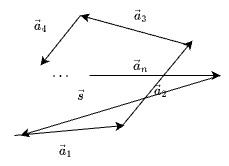

The diagram above was exported from draw.io. Its source (the exported page's mxGraphModel, read from the mxfile embedded in the PNG):
<mxGraphModel dx="1026" dy="743" grid="1" gridSize="10" guides="1" tooltips="1" connect="1" arrows="1" fold="1" page="1" pageScale="1" pageWidth="850" pageHeight="1100" math="1" shadow="0">
  <root>
    <mxCell id="0" />
    <mxCell id="1" parent="0" />
    <mxCell id="2" value="" style="endArrow=classic;html=1;rounded=0;" edge="1" parent="1">
      <mxGeometry width="50" height="50" relative="1" as="geometry">
        <mxPoint x="114" y="630" as="sourcePoint" />
        <mxPoint x="224" y="620" as="targetPoint" />
      </mxGeometry>
    </mxCell>
    <mxCell id="3" value="" style="endArrow=classic;html=1;rounded=0;" edge="1" parent="1">
      <mxGeometry width="50" height="50" relative="1" as="geometry">
        <mxPoint x="222" y="620" as="sourcePoint" />
        <mxPoint x="292" y="535" as="targetPoint" />
      </mxGeometry>
    </mxCell>
    <mxCell id="4" value="`\vec a_1`" style="text;html=1;align=center;verticalAlign=middle;resizable=0;points=[];autosize=1;strokeColor=none;fillColor=none;" vertex="1" parent="1">
      <mxGeometry x="125" y="630" width="80" height="30" as="geometry" />
    </mxCell>
    <mxCell id="5" value="`\vec a_2`" style="text;html=1;align=center;verticalAlign=middle;resizable=0;points=[];autosize=1;strokeColor=none;fillColor=none;" vertex="1" parent="1">
      <mxGeometry x="220" y="570" width="80" height="30" as="geometry" />
    </mxCell>
    <mxCell id="6" value="" style="endArrow=classic;html=1;rounded=0;" edge="1" parent="1">
      <mxGeometry width="50" height="50" relative="1" as="geometry">
        <mxPoint x="290" y="540" as="sourcePoint" />
        <mxPoint x="180" y="510" as="targetPoint" />
      </mxGeometry>
    </mxCell>
    <mxCell id="7" value="" style="endArrow=classic;html=1;rounded=0;" edge="1" parent="1">
      <mxGeometry width="50" height="50" relative="1" as="geometry">
        <mxPoint x="114" y="630" as="sourcePoint" />
        <mxPoint x="224" y="620" as="targetPoint" />
      </mxGeometry>
    </mxCell>
    <mxCell id="8" value="" style="endArrow=classic;html=1;rounded=0;" edge="1" parent="1">
      <mxGeometry width="50" height="50" relative="1" as="geometry">
        <mxPoint x="222" y="620" as="sourcePoint" />
        <mxPoint x="292" y="535" as="targetPoint" />
      </mxGeometry>
    </mxCell>
    <mxCell id="9" value="" style="endArrow=classic;html=1;rounded=0;" edge="1" parent="1">
      <mxGeometry width="50" height="50" relative="1" as="geometry">
        <mxPoint x="180" y="510" as="sourcePoint" />
        <mxPoint x="140" y="560" as="targetPoint" />
      </mxGeometry>
    </mxCell>
    <mxCell id="10" value="`\cdots`" style="text;html=1;align=center;verticalAlign=middle;resizable=0;points=[];autosize=1;strokeColor=none;fillColor=none;" vertex="1" parent="1">
      <mxGeometry x="130" y="555" width="60" height="30" as="geometry" />
    </mxCell>
    <mxCell id="11" value="" style="endArrow=classic;html=1;rounded=0;exitX=0.983;exitY=0.5;exitDx=0;exitDy=0;exitPerimeter=0;" edge="1" source="10" parent="1">
      <mxGeometry width="50" height="50" relative="1" as="geometry">
        <mxPoint x="200" y="580" as="sourcePoint" />
        <mxPoint x="320" y="570" as="targetPoint" />
      </mxGeometry>
    </mxCell>
    <mxCell id="12" value="`\vec a_3`" style="text;html=1;align=center;verticalAlign=middle;resizable=0;points=[];autosize=1;strokeColor=none;fillColor=none;" vertex="1" parent="1">
      <mxGeometry x="200" y="495" width="80" height="30" as="geometry" />
    </mxCell>
    <mxCell id="13" value="`\vec a_4`" style="text;html=1;align=center;verticalAlign=middle;resizable=0;points=[];autosize=1;strokeColor=none;fillColor=none;" vertex="1" parent="1">
      <mxGeometry x="100" y="505" width="80" height="30" as="geometry" />
    </mxCell>
    <mxCell id="14" value="`\vec a_n`" style="text;html=1;align=center;verticalAlign=middle;resizable=0;points=[];autosize=1;strokeColor=none;fillColor=none;" vertex="1" parent="1">
      <mxGeometry x="200" y="545" width="80" height="30" as="geometry" />
    </mxCell>
    <mxCell id="15" value="" style="endArrow=classic;html=1;rounded=0;" edge="1" parent="1">
      <mxGeometry width="50" height="50" relative="1" as="geometry">
        <mxPoint x="320" y="570" as="sourcePoint" />
        <mxPoint x="120" y="630" as="targetPoint" />
      </mxGeometry>
    </mxCell>
    <mxCell id="16" value="`\vec s`" style="text;html=1;align=center;verticalAlign=middle;resizable=0;points=[];autosize=1;strokeColor=none;fillColor=none;" vertex="1" parent="1">
      <mxGeometry x="150" y="575" width="60" height="30" as="geometry" />
    </mxCell>
  </root>
</mxGraphModel>